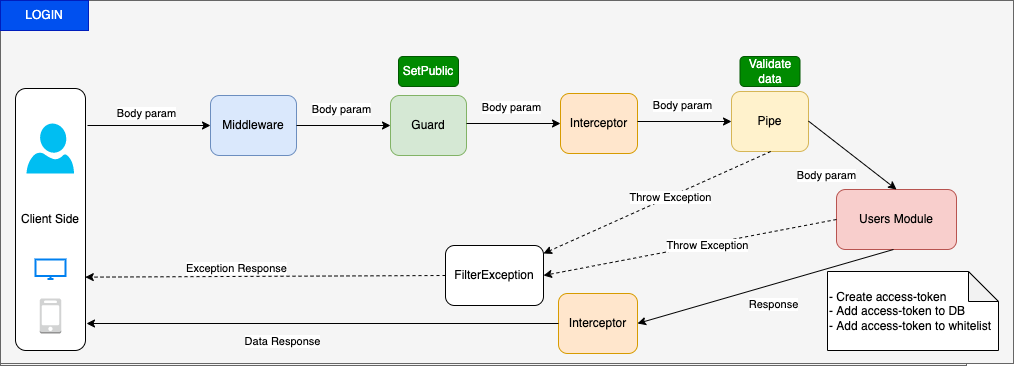

The diagram above was exported from draw.io. Its source (the exported page's mxGraphModel, read from the mxfile embedded in the PNG):
<mxGraphModel dx="1318" dy="505" grid="0" gridSize="10" guides="1" tooltips="1" connect="1" arrows="1" fold="1" page="0" pageScale="1" pageWidth="850" pageHeight="1100" math="0" shadow="1">
  <root>
    <mxCell id="0" />
    <mxCell id="1" parent="0" />
    <mxCell id="9" style="edgeStyle=none;html=1;exitX=0.5;exitY=1;exitDx=0;exitDy=0;entryX=0.5;entryY=0;entryDx=0;entryDy=0;rounded=1;strokeColor=#FF9999;" parent="1" edge="1">
      <mxGeometry relative="1" as="geometry">
        <mxPoint x="425" y="160" as="targetPoint" />
      </mxGeometry>
    </mxCell>
    <UserObject label="" treeRoot="1" id="49">
      <mxCell style="whiteSpace=wrap;html=1;align=center;treeFolding=1;treeMoving=1;newEdgeStyle={&quot;edgeStyle&quot;:&quot;elbowEdgeStyle&quot;,&quot;startArrow&quot;:&quot;none&quot;,&quot;endArrow&quot;:&quot;none&quot;};fillColor=#f5f5f5;fontColor=#333333;strokeColor=#666666;" parent="1" vertex="1">
        <mxGeometry x="234" y="238" width="966" height="288" as="geometry" />
      </mxCell>
    </UserObject>
    <mxCell id="53" value="Client Side" style="rounded=1;whiteSpace=wrap;html=1;" parent="1" vertex="1">
      <mxGeometry x="249" y="249" width="70" height="262" as="geometry" />
    </mxCell>
    <mxCell id="54" value="Request" style="endArrow=classic;html=1;rounded=0;entryX=0;entryY=0.5;entryDx=0;entryDy=0;" parent="1" target="56" edge="1">
      <mxGeometry x="-0.0407" y="12" relative="1" as="geometry">
        <mxPoint x="321" y="286" as="sourcePoint" />
        <mxPoint x="496" y="286" as="targetPoint" />
        <mxPoint as="offset" />
      </mxGeometry>
    </mxCell>
    <mxCell id="56" value="Middleware" style="rounded=1;whiteSpace=wrap;html=1;fillColor=#dae8fc;strokeColor=#6c8ebf;" parent="1" vertex="1">
      <mxGeometry x="444" y="256" width="86" height="60" as="geometry" />
    </mxCell>
    <mxCell id="57" value="Guard" style="rounded=1;whiteSpace=wrap;html=1;fillColor=#d5e8d4;strokeColor=#82b366;" parent="1" vertex="1">
      <mxGeometry x="624" y="256" width="76" height="60" as="geometry" />
    </mxCell>
    <mxCell id="58" value="Request" style="endArrow=classic;html=1;rounded=0;exitX=1;exitY=0.5;exitDx=0;exitDy=0;entryX=0;entryY=0.5;entryDx=0;entryDy=0;" parent="1" source="56" target="57" edge="1">
      <mxGeometry x="-0.06" y="17" relative="1" as="geometry">
        <mxPoint x="634" y="283" as="sourcePoint" />
        <mxPoint x="734" y="283" as="targetPoint" />
        <mxPoint y="1" as="offset" />
      </mxGeometry>
    </mxCell>
    <mxCell id="59" value="Interceptor" style="rounded=1;whiteSpace=wrap;html=1;fillColor=#ffe6cc;strokeColor=#d79b00;" parent="1" vertex="1">
      <mxGeometry x="794" y="254" width="77" height="60" as="geometry" />
    </mxCell>
    <mxCell id="60" value="Request" style="endArrow=classic;html=1;rounded=0;exitX=1;exitY=0.5;exitDx=0;exitDy=0;entryX=0;entryY=0.5;entryDx=0;entryDy=0;" parent="1" target="59" edge="1">
      <mxGeometry x="-0.06" y="17" relative="1" as="geometry">
        <mxPoint x="700" y="284" as="sourcePoint" />
        <mxPoint x="904" y="281" as="targetPoint" />
        <mxPoint y="1" as="offset" />
      </mxGeometry>
    </mxCell>
    <mxCell id="61" value="Pipe" style="rounded=1;whiteSpace=wrap;html=1;fillColor=#fff2cc;strokeColor=#d6b656;" parent="1" vertex="1">
      <mxGeometry x="965" y="252" width="77" height="60" as="geometry" />
    </mxCell>
    <mxCell id="62" value="Request" style="endArrow=classic;html=1;rounded=0;exitX=1;exitY=0.5;exitDx=0;exitDy=0;entryX=0;entryY=0.5;entryDx=0;entryDy=0;" parent="1" target="61" edge="1">
      <mxGeometry x="-0.06" y="17" relative="1" as="geometry">
        <mxPoint x="871" y="282" as="sourcePoint" />
        <mxPoint x="1075" y="279" as="targetPoint" />
        <mxPoint y="1" as="offset" />
      </mxGeometry>
    </mxCell>
    <mxCell id="63" value="Module" style="rounded=1;whiteSpace=wrap;html=1;fillColor=#f8cecc;strokeColor=#b85450;" parent="1" vertex="1">
      <mxGeometry x="1070" y="350" width="120" height="60" as="geometry" />
    </mxCell>
    <mxCell id="65" value="Interceptor" style="rounded=1;whiteSpace=wrap;html=1;fillColor=#ffe6cc;strokeColor=#d79b00;" parent="1" vertex="1">
      <mxGeometry x="792" y="454" width="79" height="60" as="geometry" />
    </mxCell>
    <mxCell id="66" value="Request" style="endArrow=classic;html=1;rounded=0;exitX=1;exitY=0.5;exitDx=0;exitDy=0;entryX=0.5;entryY=0;entryDx=0;entryDy=0;" parent="1" target="63" edge="1">
      <mxGeometry x="0.5878" y="33" relative="1" as="geometry">
        <mxPoint x="1042" y="281.6" as="sourcePoint" />
        <mxPoint x="1136" y="281.6" as="targetPoint" />
        <mxPoint as="offset" />
      </mxGeometry>
    </mxCell>
    <mxCell id="68" value="Response" style="endArrow=classic;html=1;rounded=0;exitX=1;exitY=0.5;exitDx=0;exitDy=0;entryX=1;entryY=0.5;entryDx=0;entryDy=0;" parent="1" target="65" edge="1">
      <mxGeometry x="-0.0166" y="19" relative="1" as="geometry">
        <mxPoint x="1127" y="409.9999999999999" as="sourcePoint" />
        <mxPoint x="1215" y="478.4" as="targetPoint" />
        <mxPoint as="offset" />
      </mxGeometry>
    </mxCell>
    <mxCell id="69" value="FilterException" style="rounded=1;whiteSpace=wrap;html=1;" parent="1" vertex="1">
      <mxGeometry x="679" y="406" width="98" height="60" as="geometry" />
    </mxCell>
    <mxCell id="70" value="Data Response" style="endArrow=classic;html=1;rounded=0;exitX=0;exitY=0.5;exitDx=0;exitDy=0;" parent="1" source="65" edge="1">
      <mxGeometry x="0.1724" y="18" relative="1" as="geometry">
        <mxPoint x="610" y="465" as="sourcePoint" />
        <mxPoint x="320" y="484" as="targetPoint" />
        <mxPoint as="offset" />
      </mxGeometry>
    </mxCell>
    <mxCell id="71" value="Exception Response" style="endArrow=classic;html=1;rounded=0;dashed=1;exitX=0;exitY=0.5;exitDx=0;exitDy=0;entryX=0.997;entryY=0.72;entryDx=0;entryDy=0;entryPerimeter=0;" parent="1" source="69" target="53" edge="1">
      <mxGeometry x="0.1629" y="-8" relative="1" as="geometry">
        <mxPoint x="474" y="399.1" as="sourcePoint" />
        <mxPoint x="321" y="433" as="targetPoint" />
        <mxPoint as="offset" />
      </mxGeometry>
    </mxCell>
    <mxCell id="74" value="Throw Exception" style="endArrow=classic;html=1;rounded=0;dashed=1;exitX=0.5;exitY=1;exitDx=0;exitDy=0;entryX=0;entryY=0;entryDx=0;entryDy=0;" parent="1" source="56" target="69" edge="1">
      <mxGeometry x="-0.2263" y="-33" relative="1" as="geometry">
        <mxPoint x="540" y="296" as="sourcePoint" />
        <mxPoint x="634" y="296" as="targetPoint" />
        <mxPoint as="offset" />
      </mxGeometry>
    </mxCell>
    <mxCell id="75" value="Throw Exception" style="endArrow=classic;html=1;rounded=0;dashed=1;exitX=0.5;exitY=1;exitDx=0;exitDy=0;entryX=0.5;entryY=0;entryDx=0;entryDy=0;" parent="1" source="57" target="69" edge="1">
      <mxGeometry x="0.0789" y="-16" relative="1" as="geometry">
        <mxPoint x="700" y="283" as="sourcePoint" />
        <mxPoint x="823" y="400" as="targetPoint" />
        <mxPoint as="offset" />
      </mxGeometry>
    </mxCell>
    <mxCell id="76" value="Throw Exception" style="endArrow=classic;html=1;rounded=0;dashed=1;exitX=0.5;exitY=1;exitDx=0;exitDy=0;" parent="1" target="69" edge="1">
      <mxGeometry x="0.0789" y="-16" relative="1" as="geometry">
        <mxPoint x="833" y="314" as="sourcePoint" />
        <mxPoint x="899" y="404" as="targetPoint" />
        <mxPoint as="offset" />
      </mxGeometry>
    </mxCell>
    <mxCell id="77" value="Throw Exception" style="endArrow=classic;html=1;rounded=0;dashed=1;exitX=0.5;exitY=1;exitDx=0;exitDy=0;" parent="1" target="69" edge="1">
      <mxGeometry x="-0.1147" y="1" relative="1" as="geometry">
        <mxPoint x="1004.1800000000001" y="312" as="sourcePoint" />
        <mxPoint x="924.9996721311477" y="404" as="targetPoint" />
        <mxPoint as="offset" />
      </mxGeometry>
    </mxCell>
    <mxCell id="78" value="Throw Exception" style="endArrow=classic;html=1;rounded=0;dashed=1;exitX=0;exitY=0.5;exitDx=0;exitDy=0;entryX=1;entryY=0.5;entryDx=0;entryDy=0;" parent="1" source="63" target="69" edge="1">
      <mxGeometry x="-0.1147" y="1" relative="1" as="geometry">
        <mxPoint x="1014.1800000000003" y="322" as="sourcePoint" />
        <mxPoint x="787" y="423.99985516692004" as="targetPoint" />
        <mxPoint as="offset" />
      </mxGeometry>
    </mxCell>
    <mxCell id="79" value="" style="verticalLabelPosition=bottom;html=1;verticalAlign=top;align=center;strokeColor=none;fillColor=#00BEF2;shape=mxgraph.azure.user;" parent="1" vertex="1">
      <mxGeometry x="260" y="284" width="47.5" height="50" as="geometry" />
    </mxCell>
    <mxCell id="80" value="" style="html=1;verticalLabelPosition=bottom;align=center;labelBackgroundColor=#ffffff;verticalAlign=top;strokeWidth=2;strokeColor=#0080F0;shadow=0;dashed=0;shape=mxgraph.ios7.icons.monitor;" parent="1" vertex="1">
      <mxGeometry x="269" y="420" width="30" height="19.5" as="geometry" />
    </mxCell>
    <mxCell id="81" value="" style="outlineConnect=0;dashed=0;verticalLabelPosition=bottom;verticalAlign=top;align=center;html=1;shape=mxgraph.aws3.mobile_client;fillColor=#D2D3D3;gradientColor=none;" parent="1" vertex="1">
      <mxGeometry x="273.25" y="459" width="21.5" height="35" as="geometry" />
    </mxCell>
    <UserObject label="" treeRoot="1" id="82">
      <mxCell style="whiteSpace=wrap;html=1;align=center;treeFolding=1;treeMoving=1;newEdgeStyle={&quot;edgeStyle&quot;:&quot;elbowEdgeStyle&quot;,&quot;startArrow&quot;:&quot;none&quot;,&quot;endArrow&quot;:&quot;none&quot;};fillColor=#f5f5f5;fontColor=#333333;strokeColor=#666666;" vertex="1" parent="1">
        <mxGeometry x="234" y="161" width="1013" height="363" as="geometry" />
      </mxCell>
    </UserObject>
    <mxCell id="83" value="Client Side" style="rounded=1;whiteSpace=wrap;html=1;" vertex="1" parent="1">
      <mxGeometry x="249" y="249" width="70" height="262" as="geometry" />
    </mxCell>
    <mxCell id="84" value="Body param" style="endArrow=classic;html=1;rounded=0;entryX=0;entryY=0.5;entryDx=0;entryDy=0;" edge="1" parent="1" target="85">
      <mxGeometry x="-0.0407" y="12" relative="1" as="geometry">
        <mxPoint x="321" y="286" as="sourcePoint" />
        <mxPoint x="496" y="286" as="targetPoint" />
        <mxPoint as="offset" />
      </mxGeometry>
    </mxCell>
    <mxCell id="85" value="Middleware" style="rounded=1;whiteSpace=wrap;html=1;fillColor=#dae8fc;strokeColor=#6c8ebf;" vertex="1" parent="1">
      <mxGeometry x="444" y="256" width="86" height="60" as="geometry" />
    </mxCell>
    <mxCell id="86" value="Guard" style="rounded=1;whiteSpace=wrap;html=1;fillColor=#d5e8d4;strokeColor=#82b366;" vertex="1" parent="1">
      <mxGeometry x="624" y="256" width="76" height="60" as="geometry" />
    </mxCell>
    <mxCell id="87" value="Body param" style="endArrow=classic;html=1;rounded=0;exitX=1;exitY=0.5;exitDx=0;exitDy=0;entryX=0;entryY=0.5;entryDx=0;entryDy=0;" edge="1" parent="1" source="85" target="86">
      <mxGeometry x="-0.06" y="17" relative="1" as="geometry">
        <mxPoint x="634" y="283" as="sourcePoint" />
        <mxPoint x="734" y="283" as="targetPoint" />
        <mxPoint y="1" as="offset" />
      </mxGeometry>
    </mxCell>
    <mxCell id="88" value="Interceptor" style="rounded=1;whiteSpace=wrap;html=1;fillColor=#ffe6cc;strokeColor=#d79b00;" vertex="1" parent="1">
      <mxGeometry x="794" y="254" width="77" height="60" as="geometry" />
    </mxCell>
    <mxCell id="89" value="Body param" style="endArrow=classic;html=1;rounded=0;exitX=1;exitY=0.5;exitDx=0;exitDy=0;entryX=0;entryY=0.5;entryDx=0;entryDy=0;" edge="1" parent="1" target="88">
      <mxGeometry x="-0.06" y="17" relative="1" as="geometry">
        <mxPoint x="700" y="284" as="sourcePoint" />
        <mxPoint x="904" y="281" as="targetPoint" />
        <mxPoint y="1" as="offset" />
      </mxGeometry>
    </mxCell>
    <mxCell id="90" value="Pipe" style="rounded=1;whiteSpace=wrap;html=1;fillColor=#fff2cc;strokeColor=#d6b656;" vertex="1" parent="1">
      <mxGeometry x="965" y="252" width="77" height="60" as="geometry" />
    </mxCell>
    <mxCell id="91" value="Body param" style="endArrow=classic;html=1;rounded=0;exitX=1;exitY=0.5;exitDx=0;exitDy=0;entryX=0;entryY=0.5;entryDx=0;entryDy=0;" edge="1" parent="1" target="90">
      <mxGeometry x="-0.06" y="17" relative="1" as="geometry">
        <mxPoint x="871" y="282" as="sourcePoint" />
        <mxPoint x="1075" y="279" as="targetPoint" />
        <mxPoint y="1" as="offset" />
      </mxGeometry>
    </mxCell>
    <mxCell id="92" value="Users Module" style="rounded=1;whiteSpace=wrap;html=1;fillColor=#f8cecc;strokeColor=#b85450;" vertex="1" parent="1">
      <mxGeometry x="1070" y="350" width="120" height="60" as="geometry" />
    </mxCell>
    <mxCell id="93" value="Interceptor" style="rounded=1;whiteSpace=wrap;html=1;fillColor=#ffe6cc;strokeColor=#d79b00;" vertex="1" parent="1">
      <mxGeometry x="792" y="454" width="79" height="60" as="geometry" />
    </mxCell>
    <mxCell id="94" value="Body param" style="endArrow=classic;html=1;rounded=0;exitX=1;exitY=0.5;exitDx=0;exitDy=0;entryX=0.5;entryY=0;entryDx=0;entryDy=0;" edge="1" parent="1" target="92">
      <mxGeometry x="-0.1459" y="-32" relative="1" as="geometry">
        <mxPoint x="1042" y="281.6" as="sourcePoint" />
        <mxPoint x="1136" y="281.6" as="targetPoint" />
        <mxPoint as="offset" />
      </mxGeometry>
    </mxCell>
    <mxCell id="95" value="Response" style="endArrow=classic;html=1;rounded=0;exitX=1;exitY=0.5;exitDx=0;exitDy=0;entryX=1;entryY=0.5;entryDx=0;entryDy=0;" edge="1" parent="1" target="93">
      <mxGeometry x="-0.0166" y="19" relative="1" as="geometry">
        <mxPoint x="1127" y="409.9999999999999" as="sourcePoint" />
        <mxPoint x="1215" y="478.4" as="targetPoint" />
        <mxPoint as="offset" />
      </mxGeometry>
    </mxCell>
    <mxCell id="96" value="FilterException" style="rounded=1;whiteSpace=wrap;html=1;" vertex="1" parent="1">
      <mxGeometry x="679" y="406" width="98" height="60" as="geometry" />
    </mxCell>
    <mxCell id="97" value="Data Response" style="endArrow=classic;html=1;rounded=0;exitX=0;exitY=0.5;exitDx=0;exitDy=0;" edge="1" parent="1" source="93">
      <mxGeometry x="0.1724" y="18" relative="1" as="geometry">
        <mxPoint x="610" y="465" as="sourcePoint" />
        <mxPoint x="320" y="484" as="targetPoint" />
        <mxPoint as="offset" />
      </mxGeometry>
    </mxCell>
    <mxCell id="98" value="Exception Response" style="endArrow=classic;html=1;rounded=0;dashed=1;exitX=0;exitY=0.5;exitDx=0;exitDy=0;entryX=0.997;entryY=0.72;entryDx=0;entryDy=0;entryPerimeter=0;" edge="1" parent="1" source="96" target="83">
      <mxGeometry x="0.1629" y="-8" relative="1" as="geometry">
        <mxPoint x="474" y="399.1" as="sourcePoint" />
        <mxPoint x="321" y="433" as="targetPoint" />
        <mxPoint as="offset" />
      </mxGeometry>
    </mxCell>
    <mxCell id="99" value="Throw Exception" style="endArrow=classic;html=1;rounded=0;dashed=1;exitX=0.5;exitY=1;exitDx=0;exitDy=0;" edge="1" parent="1" target="96">
      <mxGeometry x="-0.1147" y="1" relative="1" as="geometry">
        <mxPoint x="1004.1800000000003" y="312" as="sourcePoint" />
        <mxPoint x="924.9996721311477" y="404" as="targetPoint" />
        <mxPoint as="offset" />
      </mxGeometry>
    </mxCell>
    <mxCell id="100" value="Throw Exception" style="endArrow=classic;html=1;rounded=0;dashed=1;exitX=0;exitY=0.5;exitDx=0;exitDy=0;entryX=1;entryY=0.5;entryDx=0;entryDy=0;" edge="1" parent="1" source="92" target="96">
      <mxGeometry x="-0.1147" y="1" relative="1" as="geometry">
        <mxPoint x="1014.1800000000003" y="322" as="sourcePoint" />
        <mxPoint x="787" y="423.99985516692004" as="targetPoint" />
        <mxPoint as="offset" />
      </mxGeometry>
    </mxCell>
    <mxCell id="101" value="" style="verticalLabelPosition=bottom;html=1;verticalAlign=top;align=center;strokeColor=none;fillColor=#00BEF2;shape=mxgraph.azure.user;" vertex="1" parent="1">
      <mxGeometry x="260" y="284" width="47.5" height="50" as="geometry" />
    </mxCell>
    <mxCell id="102" value="" style="html=1;verticalLabelPosition=bottom;align=center;labelBackgroundColor=#ffffff;verticalAlign=top;strokeWidth=2;strokeColor=#0080F0;shadow=0;dashed=0;shape=mxgraph.ios7.icons.monitor;" vertex="1" parent="1">
      <mxGeometry x="269" y="420" width="30" height="19.5" as="geometry" />
    </mxCell>
    <mxCell id="103" value="" style="outlineConnect=0;dashed=0;verticalLabelPosition=bottom;verticalAlign=top;align=center;html=1;shape=mxgraph.aws3.mobile_client;fillColor=#D2D3D3;gradientColor=none;" vertex="1" parent="1">
      <mxGeometry x="273.25" y="459" width="21.5" height="35" as="geometry" />
    </mxCell>
    <mxCell id="104" value="SetPublic" style="text;html=1;align=center;verticalAlign=middle;whiteSpace=wrap;rounded=1;fillColor=#008a00;fontColor=#ffffff;strokeColor=#005700;" vertex="1" parent="1">
      <mxGeometry x="632" y="217" width="60" height="30" as="geometry" />
    </mxCell>
    <mxCell id="105" value="LOGIN" style="text;html=1;strokeColor=#001DBC;fillColor=#0050ef;align=center;verticalAlign=middle;whiteSpace=wrap;rounded=0;fontColor=#ffffff;" vertex="1" parent="1">
      <mxGeometry x="234" y="161" width="88" height="30" as="geometry" />
    </mxCell>
    <mxCell id="106" value="Validate data" style="text;html=1;strokeColor=#005700;fillColor=#008a00;align=center;verticalAlign=middle;whiteSpace=wrap;rounded=1;fontColor=#ffffff;" vertex="1" parent="1">
      <mxGeometry x="973.5" y="217" width="60" height="30" as="geometry" />
    </mxCell>
    <mxCell id="107" value="- Create access-token&lt;br&gt;- Add access-token to DB&lt;br&gt;- Add access-token to whitelist" style="shape=note;whiteSpace=wrap;html=1;backgroundOutline=1;darkOpacity=0.05;align=left;" vertex="1" parent="1">
      <mxGeometry x="1061" y="432" width="171" height="79" as="geometry" />
    </mxCell>
  </root>
</mxGraphModel>